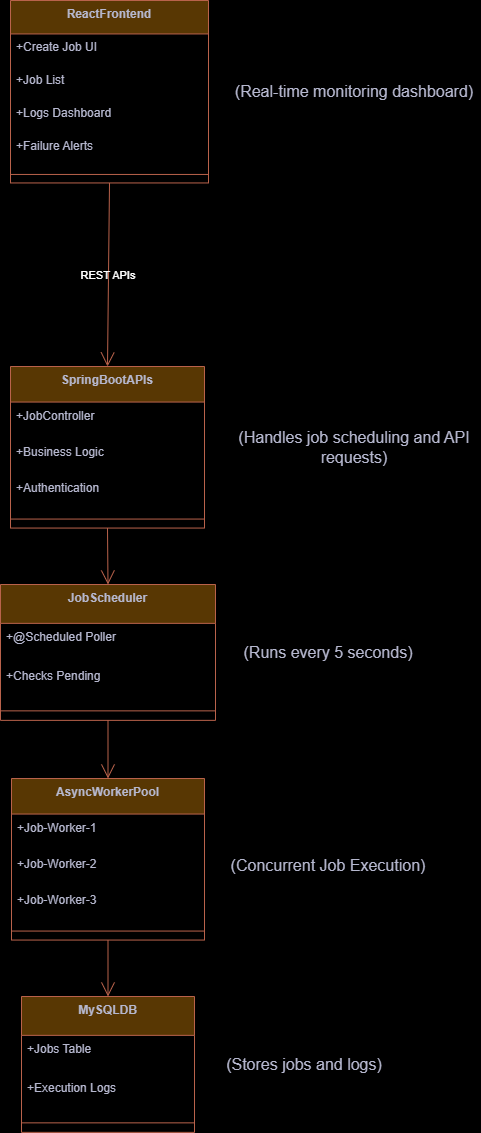

The diagram above was exported from draw.io. Its source (the exported page's mxGraphModel, read from the mxfile embedded in the PNG):
<mxGraphModel dx="492" dy="579" grid="1" gridSize="10" guides="1" tooltips="1" connect="1" arrows="1" fold="1" page="1" pageScale="1" pageWidth="850" pageHeight="1100" background="light-dark(#FFFFFF,#000000)" math="0" shadow="0">
  <root>
    <mxCell id="0" />
    <mxCell id="1" parent="0" />
    <mxCell id="nAOGV0NclBaiLs0Z95Yr-4" parent="1" style="swimlane;fontStyle=1;align=center;verticalAlign=top;childLayout=stackLayout;horizontal=1;startSize=33.45454545454545;horizontalStack=0;resizeParent=1;resizeParentMax=0;resizeLast=0;collapsible=0;marginBottom=0;fillColor=#F2CC8F;strokeColor=#E07A5F;fontColor=#393C56;labelBackgroundColor=none;" value="ReactFrontend" vertex="1">
      <mxGeometry height="182.45454545454544" width="198" x="110" y="150" as="geometry" />
    </mxCell>
    <mxCell id="nAOGV0NclBaiLs0Z95Yr-5" parent="nAOGV0NclBaiLs0Z95Yr-4" style="text;strokeColor=none;fillColor=none;align=left;verticalAlign=top;spacingLeft=4;spacingRight=4;overflow=hidden;rotatable=0;points=[[0,0.5],[1,0.5]];portConstraint=eastwest;labelBackgroundColor=none;fontColor=#393C56;" value="+Create Job UI" vertex="1">
      <mxGeometry height="33" width="198" y="33.45454545454545" as="geometry" />
    </mxCell>
    <mxCell id="nAOGV0NclBaiLs0Z95Yr-6" parent="nAOGV0NclBaiLs0Z95Yr-4" style="text;strokeColor=none;fillColor=none;align=left;verticalAlign=top;spacingLeft=4;spacingRight=4;overflow=hidden;rotatable=0;points=[[0,0.5],[1,0.5]];portConstraint=eastwest;labelBackgroundColor=none;fontColor=#393C56;" value="+Job List" vertex="1">
      <mxGeometry height="33" width="198" y="66.45454545454545" as="geometry" />
    </mxCell>
    <mxCell id="nAOGV0NclBaiLs0Z95Yr-7" parent="nAOGV0NclBaiLs0Z95Yr-4" style="text;strokeColor=none;fillColor=none;align=left;verticalAlign=top;spacingLeft=4;spacingRight=4;overflow=hidden;rotatable=0;points=[[0,0.5],[1,0.5]];portConstraint=eastwest;labelBackgroundColor=none;fontColor=#393C56;" value="+Logs Dashboard" vertex="1">
      <mxGeometry height="33" width="198" y="99.45454545454545" as="geometry" />
    </mxCell>
    <mxCell id="nAOGV0NclBaiLs0Z95Yr-8" parent="nAOGV0NclBaiLs0Z95Yr-4" style="text;strokeColor=none;fillColor=none;align=left;verticalAlign=top;spacingLeft=4;spacingRight=4;overflow=hidden;rotatable=0;points=[[0,0.5],[1,0.5]];portConstraint=eastwest;labelBackgroundColor=none;fontColor=#393C56;" value="+Failure Alerts" vertex="1">
      <mxGeometry height="33" width="198" y="132.45454545454544" as="geometry" />
    </mxCell>
    <mxCell id="nAOGV0NclBaiLs0Z95Yr-9" parent="nAOGV0NclBaiLs0Z95Yr-4" style="line;strokeWidth=1;fillColor=none;align=left;verticalAlign=middle;spacingTop=-1;spacingLeft=3;spacingRight=3;rotatable=0;labelPosition=right;points=[];portConstraint=eastwest;strokeColor=#E07A5F;labelBackgroundColor=none;fontColor=#393C56;" vertex="1">
      <mxGeometry height="17" width="198" y="165.45454545454544" as="geometry" />
    </mxCell>
    <mxCell id="nAOGV0NclBaiLs0Z95Yr-10" parent="1" style="swimlane;fontStyle=1;align=center;verticalAlign=top;childLayout=stackLayout;horizontal=1;startSize=35.55555555555556;horizontalStack=0;resizeParent=1;resizeParentMax=0;resizeLast=0;collapsible=0;marginBottom=0;fillColor=#F2CC8F;strokeColor=#E07A5F;fontColor=#393C56;labelBackgroundColor=none;" value="SpringBootAPIs" vertex="1">
      <mxGeometry height="161.55555555555554" width="194" x="110" y="516" as="geometry" />
    </mxCell>
    <mxCell id="nAOGV0NclBaiLs0Z95Yr-11" parent="nAOGV0NclBaiLs0Z95Yr-10" style="text;strokeColor=none;fillColor=none;align=left;verticalAlign=top;spacingLeft=4;spacingRight=4;overflow=hidden;rotatable=0;points=[[0,0.5],[1,0.5]];portConstraint=eastwest;labelBackgroundColor=none;fontColor=#393C56;" value="+JobController" vertex="1">
      <mxGeometry height="36" width="194" y="35.55555555555556" as="geometry" />
    </mxCell>
    <mxCell id="nAOGV0NclBaiLs0Z95Yr-12" parent="nAOGV0NclBaiLs0Z95Yr-10" style="text;strokeColor=none;fillColor=none;align=left;verticalAlign=top;spacingLeft=4;spacingRight=4;overflow=hidden;rotatable=0;points=[[0,0.5],[1,0.5]];portConstraint=eastwest;labelBackgroundColor=none;fontColor=#393C56;" value="+Business Logic" vertex="1">
      <mxGeometry height="36" width="194" y="71.55555555555556" as="geometry" />
    </mxCell>
    <mxCell id="nAOGV0NclBaiLs0Z95Yr-13" parent="nAOGV0NclBaiLs0Z95Yr-10" style="text;strokeColor=none;fillColor=none;align=left;verticalAlign=top;spacingLeft=4;spacingRight=4;overflow=hidden;rotatable=0;points=[[0,0.5],[1,0.5]];portConstraint=eastwest;labelBackgroundColor=none;fontColor=#393C56;" value="+Authentication" vertex="1">
      <mxGeometry height="36" width="194" y="107.55555555555556" as="geometry" />
    </mxCell>
    <mxCell id="nAOGV0NclBaiLs0Z95Yr-14" parent="nAOGV0NclBaiLs0Z95Yr-10" style="line;strokeWidth=1;fillColor=none;align=left;verticalAlign=middle;spacingTop=-1;spacingLeft=3;spacingRight=3;rotatable=0;labelPosition=right;points=[];portConstraint=eastwest;strokeColor=#E07A5F;labelBackgroundColor=none;fontColor=#393C56;" vertex="1">
      <mxGeometry height="18" width="194" y="143.55555555555554" as="geometry" />
    </mxCell>
    <mxCell id="nAOGV0NclBaiLs0Z95Yr-15" parent="1" style="swimlane;fontStyle=1;align=center;verticalAlign=top;childLayout=stackLayout;horizontal=1;startSize=38.857142857142854;horizontalStack=0;resizeParent=1;resizeParentMax=0;resizeLast=0;collapsible=0;marginBottom=0;fillColor=#F2CC8F;strokeColor=#E07A5F;fontColor=#393C56;labelBackgroundColor=none;" value="JobScheduler" vertex="1">
      <mxGeometry height="135.85714285714286" width="215" x="100" y="734" as="geometry" />
    </mxCell>
    <mxCell id="nAOGV0NclBaiLs0Z95Yr-16" parent="nAOGV0NclBaiLs0Z95Yr-15" style="text;strokeColor=none;fillColor=none;align=left;verticalAlign=top;spacingLeft=4;spacingRight=4;overflow=hidden;rotatable=0;points=[[0,0.5],[1,0.5]];portConstraint=eastwest;labelBackgroundColor=none;fontColor=#393C56;" value="+@Scheduled Poller" vertex="1">
      <mxGeometry height="39" width="215" y="38.857142857142854" as="geometry" />
    </mxCell>
    <mxCell id="nAOGV0NclBaiLs0Z95Yr-17" parent="nAOGV0NclBaiLs0Z95Yr-15" style="text;strokeColor=none;fillColor=none;align=left;verticalAlign=top;spacingLeft=4;spacingRight=4;overflow=hidden;rotatable=0;points=[[0,0.5],[1,0.5]];portConstraint=eastwest;labelBackgroundColor=none;fontColor=#393C56;" value="+Checks Pending" vertex="1">
      <mxGeometry height="39" width="215" y="77.85714285714286" as="geometry" />
    </mxCell>
    <mxCell id="nAOGV0NclBaiLs0Z95Yr-18" parent="nAOGV0NclBaiLs0Z95Yr-15" style="line;strokeWidth=1;fillColor=none;align=left;verticalAlign=middle;spacingTop=-1;spacingLeft=3;spacingRight=3;rotatable=0;labelPosition=right;points=[];portConstraint=eastwest;strokeColor=#E07A5F;labelBackgroundColor=none;fontColor=#393C56;" vertex="1">
      <mxGeometry height="19" width="215" y="116.85714285714286" as="geometry" />
    </mxCell>
    <mxCell id="nAOGV0NclBaiLs0Z95Yr-19" parent="1" style="swimlane;fontStyle=1;align=center;verticalAlign=top;childLayout=stackLayout;horizontal=1;startSize=35.55555555555556;horizontalStack=0;resizeParent=1;resizeParentMax=0;resizeLast=0;collapsible=0;marginBottom=0;fillColor=#F2CC8F;strokeColor=#E07A5F;fontColor=#393C56;labelBackgroundColor=none;" value="AsyncWorkerPool" vertex="1">
      <mxGeometry height="161.55555555555554" width="193" x="111" y="928" as="geometry" />
    </mxCell>
    <mxCell id="nAOGV0NclBaiLs0Z95Yr-20" parent="nAOGV0NclBaiLs0Z95Yr-19" style="text;strokeColor=none;fillColor=none;align=left;verticalAlign=top;spacingLeft=4;spacingRight=4;overflow=hidden;rotatable=0;points=[[0,0.5],[1,0.5]];portConstraint=eastwest;labelBackgroundColor=none;fontColor=#393C56;" value="+Job-Worker-1" vertex="1">
      <mxGeometry height="36" width="193" y="35.55555555555556" as="geometry" />
    </mxCell>
    <mxCell id="nAOGV0NclBaiLs0Z95Yr-21" parent="nAOGV0NclBaiLs0Z95Yr-19" style="text;strokeColor=none;fillColor=none;align=left;verticalAlign=top;spacingLeft=4;spacingRight=4;overflow=hidden;rotatable=0;points=[[0,0.5],[1,0.5]];portConstraint=eastwest;labelBackgroundColor=none;fontColor=#393C56;" value="+Job-Worker-2" vertex="1">
      <mxGeometry height="36" width="193" y="71.55555555555556" as="geometry" />
    </mxCell>
    <mxCell id="nAOGV0NclBaiLs0Z95Yr-22" parent="nAOGV0NclBaiLs0Z95Yr-19" style="text;strokeColor=none;fillColor=none;align=left;verticalAlign=top;spacingLeft=4;spacingRight=4;overflow=hidden;rotatable=0;points=[[0,0.5],[1,0.5]];portConstraint=eastwest;labelBackgroundColor=none;fontColor=#393C56;" value="+Job-Worker-3" vertex="1">
      <mxGeometry height="36" width="193" y="107.55555555555556" as="geometry" />
    </mxCell>
    <mxCell id="nAOGV0NclBaiLs0Z95Yr-23" parent="nAOGV0NclBaiLs0Z95Yr-19" style="line;strokeWidth=1;fillColor=none;align=left;verticalAlign=middle;spacingTop=-1;spacingLeft=3;spacingRight=3;rotatable=0;labelPosition=right;points=[];portConstraint=eastwest;strokeColor=#E07A5F;labelBackgroundColor=none;fontColor=#393C56;" vertex="1">
      <mxGeometry height="18" width="193" y="143.55555555555554" as="geometry" />
    </mxCell>
    <mxCell id="nAOGV0NclBaiLs0Z95Yr-24" parent="1" style="swimlane;fontStyle=1;align=center;verticalAlign=top;childLayout=stackLayout;horizontal=1;startSize=38.857142857142854;horizontalStack=0;resizeParent=1;resizeParentMax=0;resizeLast=0;collapsible=0;marginBottom=0;fillColor=#F2CC8F;strokeColor=#E07A5F;fontColor=#393C56;labelBackgroundColor=none;" value="MySQLDB" vertex="1">
      <mxGeometry height="135.85714285714286" width="173" x="121" y="1146" as="geometry" />
    </mxCell>
    <mxCell id="nAOGV0NclBaiLs0Z95Yr-25" parent="nAOGV0NclBaiLs0Z95Yr-24" style="text;strokeColor=none;fillColor=none;align=left;verticalAlign=top;spacingLeft=4;spacingRight=4;overflow=hidden;rotatable=0;points=[[0,0.5],[1,0.5]];portConstraint=eastwest;labelBackgroundColor=none;fontColor=#393C56;" value="+Jobs Table" vertex="1">
      <mxGeometry height="39" width="173" y="38.857142857142854" as="geometry" />
    </mxCell>
    <mxCell id="nAOGV0NclBaiLs0Z95Yr-26" parent="nAOGV0NclBaiLs0Z95Yr-24" style="text;strokeColor=none;fillColor=none;align=left;verticalAlign=top;spacingLeft=4;spacingRight=4;overflow=hidden;rotatable=0;points=[[0,0.5],[1,0.5]];portConstraint=eastwest;labelBackgroundColor=none;fontColor=#393C56;" value="+Execution Logs" vertex="1">
      <mxGeometry height="39" width="173" y="77.85714285714286" as="geometry" />
    </mxCell>
    <mxCell id="nAOGV0NclBaiLs0Z95Yr-27" parent="nAOGV0NclBaiLs0Z95Yr-24" style="line;strokeWidth=1;fillColor=none;align=left;verticalAlign=middle;spacingTop=-1;spacingLeft=3;spacingRight=3;rotatable=0;labelPosition=right;points=[];portConstraint=eastwest;strokeColor=#E07A5F;labelBackgroundColor=none;fontColor=#393C56;" vertex="1">
      <mxGeometry height="19" width="173" y="116.85714285714286" as="geometry" />
    </mxCell>
    <mxCell id="nAOGV0NclBaiLs0Z95Yr-28" edge="1" parent="1" source="nAOGV0NclBaiLs0Z95Yr-4" style="curved=1;startArrow=none;endArrow=open;endSize=12;exitX=0.5;exitY=1;entryX=0.5;entryY=0;labelBackgroundColor=none;strokeColor=#E07A5F;fontColor=default;" target="nAOGV0NclBaiLs0Z95Yr-10" value="REST APIs">
      <mxGeometry relative="1" as="geometry">
        <Array as="points" />
      </mxGeometry>
    </mxCell>
    <mxCell id="nAOGV0NclBaiLs0Z95Yr-29" edge="1" parent="1" source="nAOGV0NclBaiLs0Z95Yr-10" style="curved=1;startArrow=none;endArrow=open;endSize=12;exitX=0.5;exitY=1;entryX=0.5;entryY=0;labelBackgroundColor=none;strokeColor=#E07A5F;fontColor=default;" target="nAOGV0NclBaiLs0Z95Yr-15" value="">
      <mxGeometry relative="1" as="geometry">
        <Array as="points" />
      </mxGeometry>
    </mxCell>
    <mxCell id="nAOGV0NclBaiLs0Z95Yr-30" edge="1" parent="1" source="nAOGV0NclBaiLs0Z95Yr-15" style="curved=1;startArrow=none;endArrow=open;endSize=12;exitX=0.5;exitY=1;entryX=0.5;entryY=0;labelBackgroundColor=none;strokeColor=#E07A5F;fontColor=default;" target="nAOGV0NclBaiLs0Z95Yr-19" value="">
      <mxGeometry relative="1" as="geometry">
        <Array as="points" />
      </mxGeometry>
    </mxCell>
    <mxCell id="nAOGV0NclBaiLs0Z95Yr-31" edge="1" parent="1" source="nAOGV0NclBaiLs0Z95Yr-19" style="curved=1;startArrow=none;endArrow=open;endSize=12;exitX=0.5;exitY=1;entryX=0.5;entryY=0;labelBackgroundColor=none;strokeColor=#E07A5F;fontColor=default;" target="nAOGV0NclBaiLs0Z95Yr-24" value="">
      <mxGeometry relative="1" as="geometry">
        <Array as="points" />
      </mxGeometry>
    </mxCell>
    <mxCell id="nAOGV0NclBaiLs0Z95Yr-32" parent="1" style="text;html=1;whiteSpace=wrap;strokeColor=none;fillColor=none;align=center;verticalAlign=middle;rounded=0;fontSize=16;labelBackgroundColor=none;fontColor=#393C56;" value="(Runs every 5 seconds)" vertex="1">
      <mxGeometry height="30" width="220" x="318" y="786.9300000000001" as="geometry" />
    </mxCell>
    <mxCell id="nAOGV0NclBaiLs0Z95Yr-33" parent="1" style="text;html=1;whiteSpace=wrap;strokeColor=none;fillColor=none;align=center;verticalAlign=middle;rounded=0;fontSize=16;labelBackgroundColor=none;fontColor=#393C56;" value="(Concurrent Job Execution)" vertex="1">
      <mxGeometry height="30" width="200" x="328" y="1000" as="geometry" />
    </mxCell>
    <mxCell id="nAOGV0NclBaiLs0Z95Yr-36" parent="1" style="text;html=1;whiteSpace=wrap;strokeColor=none;fillColor=none;align=center;verticalAlign=middle;rounded=0;fontSize=16;labelBackgroundColor=none;fontColor=#393C56;" value="(Stores jobs and logs)" vertex="1">
      <mxGeometry height="30" width="200" x="304" y="1198.93" as="geometry" />
    </mxCell>
    <mxCell id="nAOGV0NclBaiLs0Z95Yr-37" parent="1" style="text;html=1;whiteSpace=wrap;strokeColor=none;fillColor=none;align=center;verticalAlign=middle;rounded=0;fontSize=16;labelBackgroundColor=none;fontColor=#393C56;" value="(Real-time monitoring dashboard)" vertex="1">
      <mxGeometry height="30" width="252" x="328" y="226.23" as="geometry" />
    </mxCell>
    <mxCell id="nAOGV0NclBaiLs0Z95Yr-38" parent="1" style="text;html=1;whiteSpace=wrap;strokeColor=none;fillColor=none;align=center;verticalAlign=middle;rounded=0;fontSize=16;labelBackgroundColor=none;fontColor=#393C56;" value="(Handles job scheduling and API requests)" vertex="1">
      <mxGeometry height="30" width="252" x="328" y="581.78" as="geometry" />
    </mxCell>
  </root>
</mxGraphModel>